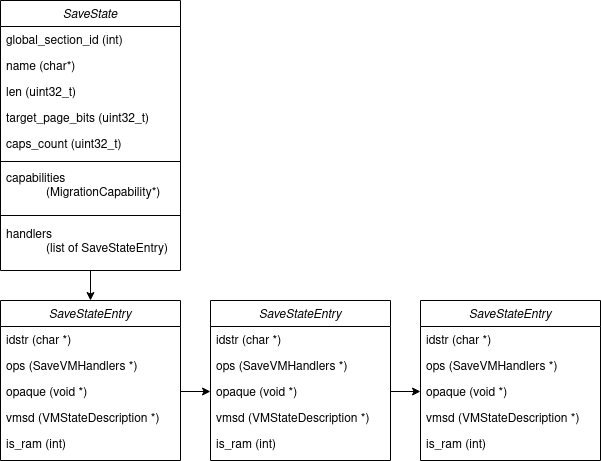

The diagram above was exported from draw.io. Its source (the exported page's mxGraphModel, read from the mxfile embedded in the PNG):
<mxGraphModel dx="1198" dy="885" grid="1" gridSize="10" guides="1" tooltips="1" connect="1" arrows="1" fold="1" page="1" pageScale="1" pageWidth="827" pageHeight="1169" math="0" shadow="0">
  <root>
    <mxCell id="WIyWlLk6GJQsqaUBKTNV-0" />
    <mxCell id="WIyWlLk6GJQsqaUBKTNV-1" parent="WIyWlLk6GJQsqaUBKTNV-0" />
    <mxCell id="4tv-1ZuvMAjgruUSAjTu-6" value="handlers&#10;            (list of SaveStateEntry)" style="text;align=left;verticalAlign=top;spacingLeft=4;spacingRight=4;overflow=hidden;rotatable=0;points=[[0,0.5],[1,0.5]];portConstraint=eastwest;rounded=0;shadow=0;html=0;" vertex="1" parent="WIyWlLk6GJQsqaUBKTNV-1">
      <mxGeometry x="90" y="330" width="180" height="50" as="geometry" />
    </mxCell>
    <mxCell id="4tv-1ZuvMAjgruUSAjTu-28" value="" style="edgeStyle=orthogonalEdgeStyle;rounded=0;orthogonalLoop=1;jettySize=auto;html=1;entryX=0.5;entryY=0;entryDx=0;entryDy=0;" edge="1" parent="WIyWlLk6GJQsqaUBKTNV-1" source="zkfFHV4jXpPFQw0GAbJ--0" target="4tv-1ZuvMAjgruUSAjTu-8">
      <mxGeometry relative="1" as="geometry" />
    </mxCell>
    <mxCell id="zkfFHV4jXpPFQw0GAbJ--0" value="SaveState" style="swimlane;fontStyle=2;align=center;verticalAlign=top;childLayout=stackLayout;horizontal=1;startSize=26;horizontalStack=0;resizeParent=1;resizeLast=0;collapsible=1;marginBottom=0;rounded=0;shadow=0;strokeWidth=1;" parent="WIyWlLk6GJQsqaUBKTNV-1" vertex="1">
      <mxGeometry x="90" y="110" width="180" height="270" as="geometry">
        <mxRectangle x="230" y="140" width="160" height="26" as="alternateBounds" />
      </mxGeometry>
    </mxCell>
    <mxCell id="zkfFHV4jXpPFQw0GAbJ--1" value="global_section_id (int)" style="text;align=left;verticalAlign=top;spacingLeft=4;spacingRight=4;overflow=hidden;rotatable=0;points=[[0,0.5],[1,0.5]];portConstraint=eastwest;" parent="zkfFHV4jXpPFQw0GAbJ--0" vertex="1">
      <mxGeometry y="26" width="180" height="26" as="geometry" />
    </mxCell>
    <mxCell id="zkfFHV4jXpPFQw0GAbJ--2" value="name (char*)" style="text;align=left;verticalAlign=top;spacingLeft=4;spacingRight=4;overflow=hidden;rotatable=0;points=[[0,0.5],[1,0.5]];portConstraint=eastwest;rounded=0;shadow=0;html=0;" parent="zkfFHV4jXpPFQw0GAbJ--0" vertex="1">
      <mxGeometry y="52" width="180" height="26" as="geometry" />
    </mxCell>
    <mxCell id="zkfFHV4jXpPFQw0GAbJ--3" value="len (uint32_t)&#10;" style="text;align=left;verticalAlign=top;spacingLeft=4;spacingRight=4;overflow=hidden;rotatable=0;points=[[0,0.5],[1,0.5]];portConstraint=eastwest;rounded=0;shadow=0;html=0;" parent="zkfFHV4jXpPFQw0GAbJ--0" vertex="1">
      <mxGeometry y="78" width="180" height="26" as="geometry" />
    </mxCell>
    <mxCell id="4tv-1ZuvMAjgruUSAjTu-0" value="target_page_bits (uint32_t)&#10;" style="text;align=left;verticalAlign=top;spacingLeft=4;spacingRight=4;overflow=hidden;rotatable=0;points=[[0,0.5],[1,0.5]];portConstraint=eastwest;rounded=0;shadow=0;html=0;" vertex="1" parent="zkfFHV4jXpPFQw0GAbJ--0">
      <mxGeometry y="104" width="180" height="26" as="geometry" />
    </mxCell>
    <mxCell id="4tv-1ZuvMAjgruUSAjTu-1" value="caps_count (uint32_t)&#10;" style="text;align=left;verticalAlign=top;spacingLeft=4;spacingRight=4;overflow=hidden;rotatable=0;points=[[0,0.5],[1,0.5]];portConstraint=eastwest;rounded=0;shadow=0;html=0;" vertex="1" parent="WIyWlLk6GJQsqaUBKTNV-1">
      <mxGeometry x="90" y="240" width="180" height="26" as="geometry" />
    </mxCell>
    <mxCell id="4tv-1ZuvMAjgruUSAjTu-2" value="" style="line;html=1;strokeWidth=1;align=left;verticalAlign=middle;spacingTop=-1;spacingLeft=3;spacingRight=3;rotatable=0;labelPosition=right;points=[];portConstraint=eastwest;" vertex="1" parent="WIyWlLk6GJQsqaUBKTNV-1">
      <mxGeometry x="90" y="266" width="180" height="10" as="geometry" />
    </mxCell>
    <mxCell id="4tv-1ZuvMAjgruUSAjTu-4" value="" style="line;html=1;strokeWidth=1;align=left;verticalAlign=middle;spacingTop=-1;spacingLeft=3;spacingRight=3;rotatable=0;labelPosition=right;points=[];portConstraint=eastwest;" vertex="1" parent="WIyWlLk6GJQsqaUBKTNV-1">
      <mxGeometry x="90" y="320" width="180" height="10" as="geometry" />
    </mxCell>
    <mxCell id="4tv-1ZuvMAjgruUSAjTu-5" value="capabilities &#10;            (MigrationCapability*)" style="text;align=left;verticalAlign=top;spacingLeft=4;spacingRight=4;overflow=hidden;rotatable=0;points=[[0,0.5],[1,0.5]];portConstraint=eastwest;rounded=0;shadow=0;html=0;" vertex="1" parent="WIyWlLk6GJQsqaUBKTNV-1">
      <mxGeometry x="90" y="274" width="180" height="36" as="geometry" />
    </mxCell>
    <mxCell id="4tv-1ZuvMAjgruUSAjTu-8" value="SaveStateEntry" style="swimlane;fontStyle=2;align=center;verticalAlign=top;childLayout=stackLayout;horizontal=1;startSize=26;horizontalStack=0;resizeParent=1;resizeLast=0;collapsible=1;marginBottom=0;rounded=0;shadow=0;strokeWidth=1;" vertex="1" parent="WIyWlLk6GJQsqaUBKTNV-1">
      <mxGeometry x="90" y="410" width="180" height="160" as="geometry">
        <mxRectangle x="230" y="140" width="160" height="26" as="alternateBounds" />
      </mxGeometry>
    </mxCell>
    <mxCell id="4tv-1ZuvMAjgruUSAjTu-9" value="idstr (char *)" style="text;align=left;verticalAlign=top;spacingLeft=4;spacingRight=4;overflow=hidden;rotatable=0;points=[[0,0.5],[1,0.5]];portConstraint=eastwest;" vertex="1" parent="4tv-1ZuvMAjgruUSAjTu-8">
      <mxGeometry y="26" width="180" height="26" as="geometry" />
    </mxCell>
    <mxCell id="4tv-1ZuvMAjgruUSAjTu-10" value="ops (SaveVMHandlers *)" style="text;align=left;verticalAlign=top;spacingLeft=4;spacingRight=4;overflow=hidden;rotatable=0;points=[[0,0.5],[1,0.5]];portConstraint=eastwest;rounded=0;shadow=0;html=0;" vertex="1" parent="4tv-1ZuvMAjgruUSAjTu-8">
      <mxGeometry y="52" width="180" height="26" as="geometry" />
    </mxCell>
    <mxCell id="4tv-1ZuvMAjgruUSAjTu-11" value="opaque (void *)" style="text;align=left;verticalAlign=top;spacingLeft=4;spacingRight=4;overflow=hidden;rotatable=0;points=[[0,0.5],[1,0.5]];portConstraint=eastwest;rounded=0;shadow=0;html=0;" vertex="1" parent="4tv-1ZuvMAjgruUSAjTu-8">
      <mxGeometry y="78" width="180" height="26" as="geometry" />
    </mxCell>
    <mxCell id="4tv-1ZuvMAjgruUSAjTu-12" value="vmsd (VMStateDescription *)&#10;" style="text;align=left;verticalAlign=top;spacingLeft=4;spacingRight=4;overflow=hidden;rotatable=0;points=[[0,0.5],[1,0.5]];portConstraint=eastwest;rounded=0;shadow=0;html=0;" vertex="1" parent="4tv-1ZuvMAjgruUSAjTu-8">
      <mxGeometry y="104" width="180" height="26" as="geometry" />
    </mxCell>
    <mxCell id="4tv-1ZuvMAjgruUSAjTu-31" value="is_ram (int)" style="text;align=left;verticalAlign=top;spacingLeft=4;spacingRight=4;overflow=hidden;rotatable=0;points=[[0,0.5],[1,0.5]];portConstraint=eastwest;rounded=0;shadow=0;html=0;" vertex="1" parent="4tv-1ZuvMAjgruUSAjTu-8">
      <mxGeometry y="130" width="180" height="26" as="geometry" />
    </mxCell>
    <mxCell id="4tv-1ZuvMAjgruUSAjTu-34" value="SaveStateEntry" style="swimlane;fontStyle=2;align=center;verticalAlign=top;childLayout=stackLayout;horizontal=1;startSize=26;horizontalStack=0;resizeParent=1;resizeLast=0;collapsible=1;marginBottom=0;rounded=0;shadow=0;strokeWidth=1;" vertex="1" parent="WIyWlLk6GJQsqaUBKTNV-1">
      <mxGeometry x="300" y="410" width="180" height="160" as="geometry">
        <mxRectangle x="230" y="140" width="160" height="26" as="alternateBounds" />
      </mxGeometry>
    </mxCell>
    <mxCell id="4tv-1ZuvMAjgruUSAjTu-35" value="idstr (char *)" style="text;align=left;verticalAlign=top;spacingLeft=4;spacingRight=4;overflow=hidden;rotatable=0;points=[[0,0.5],[1,0.5]];portConstraint=eastwest;" vertex="1" parent="4tv-1ZuvMAjgruUSAjTu-34">
      <mxGeometry y="26" width="180" height="26" as="geometry" />
    </mxCell>
    <mxCell id="4tv-1ZuvMAjgruUSAjTu-36" value="ops (SaveVMHandlers *)" style="text;align=left;verticalAlign=top;spacingLeft=4;spacingRight=4;overflow=hidden;rotatable=0;points=[[0,0.5],[1,0.5]];portConstraint=eastwest;rounded=0;shadow=0;html=0;" vertex="1" parent="4tv-1ZuvMAjgruUSAjTu-34">
      <mxGeometry y="52" width="180" height="26" as="geometry" />
    </mxCell>
    <mxCell id="4tv-1ZuvMAjgruUSAjTu-37" value="opaque (void *)" style="text;align=left;verticalAlign=top;spacingLeft=4;spacingRight=4;overflow=hidden;rotatable=0;points=[[0,0.5],[1,0.5]];portConstraint=eastwest;rounded=0;shadow=0;html=0;" vertex="1" parent="4tv-1ZuvMAjgruUSAjTu-34">
      <mxGeometry y="78" width="180" height="26" as="geometry" />
    </mxCell>
    <mxCell id="4tv-1ZuvMAjgruUSAjTu-38" value="vmsd (VMStateDescription *)&#10;" style="text;align=left;verticalAlign=top;spacingLeft=4;spacingRight=4;overflow=hidden;rotatable=0;points=[[0,0.5],[1,0.5]];portConstraint=eastwest;rounded=0;shadow=0;html=0;" vertex="1" parent="4tv-1ZuvMAjgruUSAjTu-34">
      <mxGeometry y="104" width="180" height="26" as="geometry" />
    </mxCell>
    <mxCell id="4tv-1ZuvMAjgruUSAjTu-39" value="is_ram (int)" style="text;align=left;verticalAlign=top;spacingLeft=4;spacingRight=4;overflow=hidden;rotatable=0;points=[[0,0.5],[1,0.5]];portConstraint=eastwest;rounded=0;shadow=0;html=0;" vertex="1" parent="4tv-1ZuvMAjgruUSAjTu-34">
      <mxGeometry y="130" width="180" height="26" as="geometry" />
    </mxCell>
    <mxCell id="4tv-1ZuvMAjgruUSAjTu-40" value="SaveStateEntry" style="swimlane;fontStyle=2;align=center;verticalAlign=top;childLayout=stackLayout;horizontal=1;startSize=26;horizontalStack=0;resizeParent=1;resizeLast=0;collapsible=1;marginBottom=0;rounded=0;shadow=0;strokeWidth=1;" vertex="1" parent="WIyWlLk6GJQsqaUBKTNV-1">
      <mxGeometry x="510" y="410" width="180" height="160" as="geometry">
        <mxRectangle x="230" y="140" width="160" height="26" as="alternateBounds" />
      </mxGeometry>
    </mxCell>
    <mxCell id="4tv-1ZuvMAjgruUSAjTu-41" value="idstr (char *)" style="text;align=left;verticalAlign=top;spacingLeft=4;spacingRight=4;overflow=hidden;rotatable=0;points=[[0,0.5],[1,0.5]];portConstraint=eastwest;" vertex="1" parent="4tv-1ZuvMAjgruUSAjTu-40">
      <mxGeometry y="26" width="180" height="26" as="geometry" />
    </mxCell>
    <mxCell id="4tv-1ZuvMAjgruUSAjTu-42" value="ops (SaveVMHandlers *)" style="text;align=left;verticalAlign=top;spacingLeft=4;spacingRight=4;overflow=hidden;rotatable=0;points=[[0,0.5],[1,0.5]];portConstraint=eastwest;rounded=0;shadow=0;html=0;" vertex="1" parent="4tv-1ZuvMAjgruUSAjTu-40">
      <mxGeometry y="52" width="180" height="26" as="geometry" />
    </mxCell>
    <mxCell id="4tv-1ZuvMAjgruUSAjTu-43" value="opaque (void *)" style="text;align=left;verticalAlign=top;spacingLeft=4;spacingRight=4;overflow=hidden;rotatable=0;points=[[0,0.5],[1,0.5]];portConstraint=eastwest;rounded=0;shadow=0;html=0;" vertex="1" parent="4tv-1ZuvMAjgruUSAjTu-40">
      <mxGeometry y="78" width="180" height="26" as="geometry" />
    </mxCell>
    <mxCell id="4tv-1ZuvMAjgruUSAjTu-44" value="vmsd (VMStateDescription *)&#10;" style="text;align=left;verticalAlign=top;spacingLeft=4;spacingRight=4;overflow=hidden;rotatable=0;points=[[0,0.5],[1,0.5]];portConstraint=eastwest;rounded=0;shadow=0;html=0;" vertex="1" parent="4tv-1ZuvMAjgruUSAjTu-40">
      <mxGeometry y="104" width="180" height="26" as="geometry" />
    </mxCell>
    <mxCell id="4tv-1ZuvMAjgruUSAjTu-45" value="is_ram (int)" style="text;align=left;verticalAlign=top;spacingLeft=4;spacingRight=4;overflow=hidden;rotatable=0;points=[[0,0.5],[1,0.5]];portConstraint=eastwest;rounded=0;shadow=0;html=0;" vertex="1" parent="4tv-1ZuvMAjgruUSAjTu-40">
      <mxGeometry y="130" width="180" height="26" as="geometry" />
    </mxCell>
    <mxCell id="4tv-1ZuvMAjgruUSAjTu-46" value="" style="edgeStyle=orthogonalEdgeStyle;rounded=0;orthogonalLoop=1;jettySize=auto;html=1;entryX=0;entryY=0.5;entryDx=0;entryDy=0;" edge="1" parent="WIyWlLk6GJQsqaUBKTNV-1" source="4tv-1ZuvMAjgruUSAjTu-11" target="4tv-1ZuvMAjgruUSAjTu-37">
      <mxGeometry relative="1" as="geometry" />
    </mxCell>
    <mxCell id="4tv-1ZuvMAjgruUSAjTu-47" value="" style="edgeStyle=orthogonalEdgeStyle;rounded=0;orthogonalLoop=1;jettySize=auto;html=1;entryX=0;entryY=0.5;entryDx=0;entryDy=0;" edge="1" parent="WIyWlLk6GJQsqaUBKTNV-1" source="4tv-1ZuvMAjgruUSAjTu-37" target="4tv-1ZuvMAjgruUSAjTu-43">
      <mxGeometry relative="1" as="geometry" />
    </mxCell>
  </root>
</mxGraphModel>